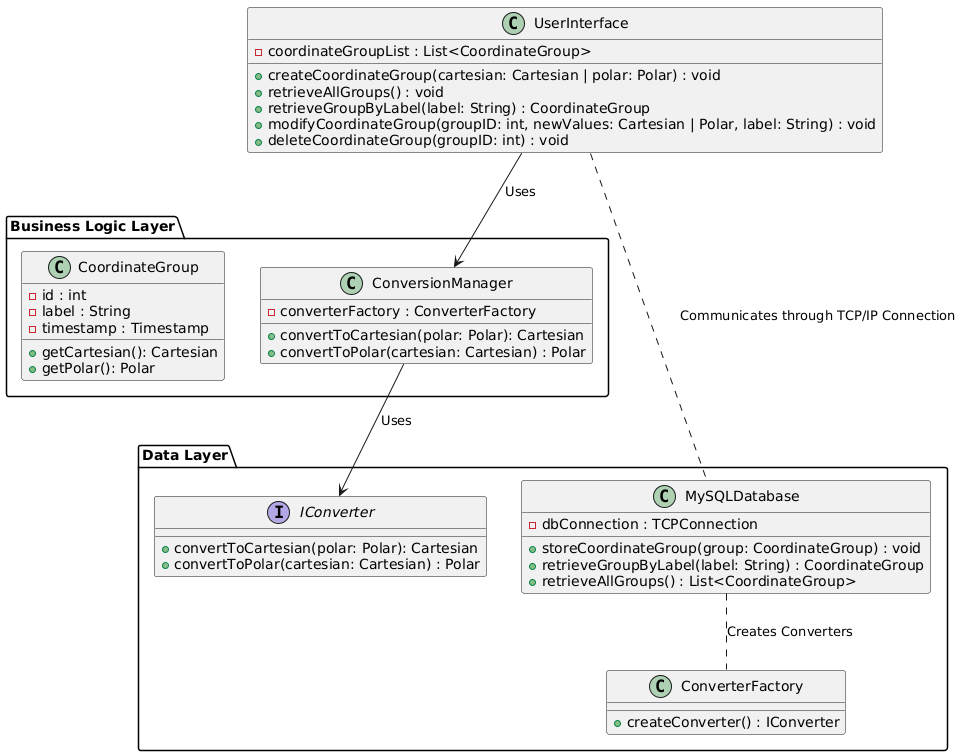

The diagram above was rendered by PlantUML. Its source (embedded in the PNG):
@startuml

class UserInterface {
  - coordinateGroupList : List<CoordinateGroup>

  + createCoordinateGroup(cartesian: Cartesian | polar: Polar) : void
  + retrieveAllGroups() : void 
  + retrieveGroupByLabel(label: String) : CoordinateGroup
  + modifyCoordinateGroup(groupID: int, newValues: Cartesian | Polar, label: String) : void 
  + deleteCoordinateGroup(groupID: int) : void 
} 

package "Business Logic Layer" {

  class ConversionManager {
    - converterFactory : ConverterFactory

    + convertToCartesian(polar: Polar): Cartesian
    + convertToPolar(cartesian: Cartesian) : Polar
  } 

  class CoordinateGroup {
    - id : int 
    - label : String
    - timestamp : Timestamp 

    + getCartesian(): Cartesian
    + getPolar(): Polar
  }
} 

package "Data Layer" {

  class ConverterFactory{
    + createConverter() : IConverter 
  } 
  
  interface IConverter {

    + convertToCartesian(polar: Polar): Cartesian
    + convertToPolar(cartesian: Cartesian) : Polar
    
  } 

  class MySQLDatabase {
    
    - dbConnection : TCPConnection 

    + storeCoordinateGroup(group: CoordinateGroup) : void 
    + retrieveGroupByLabel(label: String) : CoordinateGroup
    + retrieveAllGroups() : List<CoordinateGroup>
  } 
} 

UserInterface --> ConversionManager : Uses  
ConversionManager --> IConverter : Uses  
UserInterface .. MySQLDatabase : Communicates through TCP/IP Connection 
MySQLDatabase .. ConverterFactory : Creates Converters 

@enduml